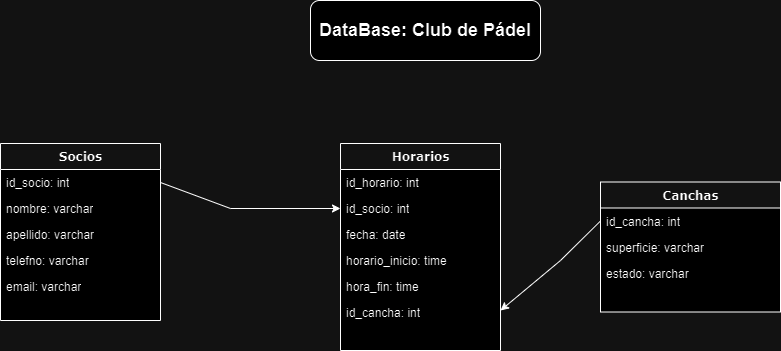

The diagram above was exported from draw.io. Its source (the exported page's mxGraphModel, read from the mxfile embedded in the PNG):
<mxGraphModel dx="1780" dy="1628" grid="1" gridSize="10" guides="1" tooltips="1" connect="1" arrows="1" fold="1" page="1" pageScale="1" pageWidth="1100" pageHeight="850" background="none" math="0" shadow="0">
  <root>
    <mxCell id="0" />
    <mxCell id="1" parent="0" />
    <mxCell id="78961159f06e98e8-17" value="Socios" style="swimlane;html=1;fontStyle=1;align=center;verticalAlign=top;childLayout=stackLayout;horizontal=1;startSize=26;horizontalStack=0;resizeParent=1;resizeLast=0;collapsible=1;marginBottom=0;swimlaneFillColor=#ffffff;rounded=0;shadow=0;comic=0;labelBackgroundColor=none;strokeWidth=1;fillColor=none;fontFamily=Verdana;fontSize=12" parent="1" vertex="1">
      <mxGeometry x="300" y="83" width="160" height="177" as="geometry" />
    </mxCell>
    <mxCell id="78961159f06e98e8-21" value="id_socio: int&lt;div&gt;&lt;br&gt;&lt;/div&gt;" style="text;html=1;strokeColor=none;fillColor=none;align=left;verticalAlign=top;spacingLeft=4;spacingRight=4;whiteSpace=wrap;overflow=hidden;rotatable=0;points=[[0,0.5],[1,0.5]];portConstraint=eastwest;" parent="78961159f06e98e8-17" vertex="1">
      <mxGeometry y="26" width="160" height="26" as="geometry" />
    </mxCell>
    <mxCell id="78961159f06e98e8-23" value="nombre: varchar" style="text;html=1;strokeColor=none;fillColor=none;align=left;verticalAlign=top;spacingLeft=4;spacingRight=4;whiteSpace=wrap;overflow=hidden;rotatable=0;points=[[0,0.5],[1,0.5]];portConstraint=eastwest;" parent="78961159f06e98e8-17" vertex="1">
      <mxGeometry y="52" width="160" height="26" as="geometry" />
    </mxCell>
    <mxCell id="78961159f06e98e8-25" value="apellido: varchar&lt;div&gt;&lt;br&gt;&lt;/div&gt;" style="text;html=1;strokeColor=none;fillColor=none;align=left;verticalAlign=top;spacingLeft=4;spacingRight=4;whiteSpace=wrap;overflow=hidden;rotatable=0;points=[[0,0.5],[1,0.5]];portConstraint=eastwest;" parent="78961159f06e98e8-17" vertex="1">
      <mxGeometry y="78" width="160" height="26" as="geometry" />
    </mxCell>
    <mxCell id="78961159f06e98e8-26" value="telefno: varchar" style="text;html=1;strokeColor=none;fillColor=none;align=left;verticalAlign=top;spacingLeft=4;spacingRight=4;whiteSpace=wrap;overflow=hidden;rotatable=0;points=[[0,0.5],[1,0.5]];portConstraint=eastwest;" parent="78961159f06e98e8-17" vertex="1">
      <mxGeometry y="104" width="160" height="26" as="geometry" />
    </mxCell>
    <mxCell id="78961159f06e98e8-24" value="email: varchar" style="text;html=1;strokeColor=none;fillColor=none;align=left;verticalAlign=top;spacingLeft=4;spacingRight=4;whiteSpace=wrap;overflow=hidden;rotatable=0;points=[[0,0.5],[1,0.5]];portConstraint=eastwest;" parent="78961159f06e98e8-17" vertex="1">
      <mxGeometry y="130" width="160" height="26" as="geometry" />
    </mxCell>
    <mxCell id="78961159f06e98e8-30" value="&lt;div&gt;Horarios&lt;/div&gt;" style="swimlane;html=1;fontStyle=1;align=center;verticalAlign=top;childLayout=stackLayout;horizontal=1;startSize=26;horizontalStack=0;resizeParent=1;resizeLast=0;collapsible=1;marginBottom=0;swimlaneFillColor=#ffffff;rounded=0;shadow=0;comic=0;labelBackgroundColor=none;strokeWidth=1;fillColor=none;fontFamily=Verdana;fontSize=12" parent="1" vertex="1">
      <mxGeometry x="640" y="83" width="160" height="207" as="geometry" />
    </mxCell>
    <mxCell id="78961159f06e98e8-31" value="id_horario: int" style="text;html=1;strokeColor=none;fillColor=none;align=left;verticalAlign=top;spacingLeft=4;spacingRight=4;whiteSpace=wrap;overflow=hidden;rotatable=0;points=[[0,0.5],[1,0.5]];portConstraint=eastwest;" parent="78961159f06e98e8-30" vertex="1">
      <mxGeometry y="26" width="160" height="26" as="geometry" />
    </mxCell>
    <mxCell id="78961159f06e98e8-32" value="id_socio: int&lt;div&gt;&lt;br&gt;&lt;/div&gt;" style="text;html=1;strokeColor=none;fillColor=none;align=left;verticalAlign=top;spacingLeft=4;spacingRight=4;whiteSpace=wrap;overflow=hidden;rotatable=0;points=[[0,0.5],[1,0.5]];portConstraint=eastwest;" parent="78961159f06e98e8-30" vertex="1">
      <mxGeometry y="52" width="160" height="26" as="geometry" />
    </mxCell>
    <mxCell id="78961159f06e98e8-33" value="fecha: date" style="text;html=1;strokeColor=none;fillColor=none;align=left;verticalAlign=top;spacingLeft=4;spacingRight=4;whiteSpace=wrap;overflow=hidden;rotatable=0;points=[[0,0.5],[1,0.5]];portConstraint=eastwest;" parent="78961159f06e98e8-30" vertex="1">
      <mxGeometry y="78" width="160" height="26" as="geometry" />
    </mxCell>
    <mxCell id="78961159f06e98e8-34" value="horario_inicio: time" style="text;html=1;strokeColor=none;fillColor=none;align=left;verticalAlign=top;spacingLeft=4;spacingRight=4;whiteSpace=wrap;overflow=hidden;rotatable=0;points=[[0,0.5],[1,0.5]];portConstraint=eastwest;" parent="78961159f06e98e8-30" vertex="1">
      <mxGeometry y="104" width="160" height="26" as="geometry" />
    </mxCell>
    <mxCell id="78961159f06e98e8-36" value="hora_fin: time" style="text;html=1;strokeColor=none;fillColor=none;align=left;verticalAlign=top;spacingLeft=4;spacingRight=4;whiteSpace=wrap;overflow=hidden;rotatable=0;points=[[0,0.5],[1,0.5]];portConstraint=eastwest;" parent="78961159f06e98e8-30" vertex="1">
      <mxGeometry y="130" width="160" height="26" as="geometry" />
    </mxCell>
    <mxCell id="78961159f06e98e8-37" value="id_cancha: int" style="text;html=1;strokeColor=none;fillColor=none;align=left;verticalAlign=top;spacingLeft=4;spacingRight=4;whiteSpace=wrap;overflow=hidden;rotatable=0;points=[[0,0.5],[1,0.5]];portConstraint=eastwest;" parent="78961159f06e98e8-30" vertex="1">
      <mxGeometry y="156" width="160" height="26" as="geometry" />
    </mxCell>
    <mxCell id="8or_5H2NbhkMaaFWhQM7-1" value="" style="endArrow=classic;html=1;rounded=0;exitX=1;exitY=0.5;exitDx=0;exitDy=0;entryX=0;entryY=0.5;entryDx=0;entryDy=0;" parent="1" source="78961159f06e98e8-21" target="78961159f06e98e8-32" edge="1">
      <mxGeometry width="50" height="50" relative="1" as="geometry">
        <mxPoint x="550" y="310" as="sourcePoint" />
        <mxPoint x="600" y="260" as="targetPoint" />
        <Array as="points">
          <mxPoint x="530" y="148" />
        </Array>
      </mxGeometry>
    </mxCell>
    <mxCell id="8or_5H2NbhkMaaFWhQM7-2" value="&lt;b&gt;&lt;font style=&quot;font-size: 18px;&quot;&gt;DataBase: Club de Pádel&lt;/font&gt;&lt;/b&gt;" style="rounded=1;whiteSpace=wrap;html=1;" parent="1" vertex="1">
      <mxGeometry x="610" y="-60" width="230" height="60" as="geometry" />
    </mxCell>
    <mxCell id="EW0ehYFtsusnuRVASmja-1" value="Canchas" style="swimlane;html=1;fontStyle=1;align=center;verticalAlign=top;childLayout=stackLayout;horizontal=1;startSize=26;horizontalStack=0;resizeParent=1;resizeLast=0;collapsible=1;marginBottom=0;swimlaneFillColor=#ffffff;rounded=0;shadow=0;comic=0;labelBackgroundColor=none;strokeWidth=1;fillColor=none;fontFamily=Verdana;fontSize=12" vertex="1" parent="1">
      <mxGeometry x="900" y="121.5" width="180" height="130" as="geometry" />
    </mxCell>
    <mxCell id="EW0ehYFtsusnuRVASmja-2" value="id_cancha: int" style="text;html=1;strokeColor=none;fillColor=none;align=left;verticalAlign=top;spacingLeft=4;spacingRight=4;whiteSpace=wrap;overflow=hidden;rotatable=0;points=[[0,0.5],[1,0.5]];portConstraint=eastwest;" vertex="1" parent="EW0ehYFtsusnuRVASmja-1">
      <mxGeometry y="26" width="180" height="26" as="geometry" />
    </mxCell>
    <mxCell id="EW0ehYFtsusnuRVASmja-3" value="superficie: varchar&lt;div&gt;&lt;br&gt;&lt;div&gt;&lt;br&gt;&lt;/div&gt;&lt;/div&gt;" style="text;html=1;strokeColor=none;fillColor=none;align=left;verticalAlign=top;spacingLeft=4;spacingRight=4;whiteSpace=wrap;overflow=hidden;rotatable=0;points=[[0,0.5],[1,0.5]];portConstraint=eastwest;" vertex="1" parent="EW0ehYFtsusnuRVASmja-1">
      <mxGeometry y="52" width="180" height="26" as="geometry" />
    </mxCell>
    <mxCell id="EW0ehYFtsusnuRVASmja-4" value="estado: varchar" style="text;html=1;strokeColor=none;fillColor=none;align=left;verticalAlign=top;spacingLeft=4;spacingRight=4;whiteSpace=wrap;overflow=hidden;rotatable=0;points=[[0,0.5],[1,0.5]];portConstraint=eastwest;" vertex="1" parent="EW0ehYFtsusnuRVASmja-1">
      <mxGeometry y="78" width="180" height="26" as="geometry" />
    </mxCell>
    <mxCell id="EW0ehYFtsusnuRVASmja-7" value="&lt;div&gt;&lt;br&gt;&lt;/div&gt;" style="text;html=1;strokeColor=none;fillColor=none;align=left;verticalAlign=top;spacingLeft=4;spacingRight=4;whiteSpace=wrap;overflow=hidden;rotatable=0;points=[[0,0.5],[1,0.5]];portConstraint=eastwest;" vertex="1" parent="EW0ehYFtsusnuRVASmja-1">
      <mxGeometry y="104" width="180" height="26" as="geometry" />
    </mxCell>
    <mxCell id="EW0ehYFtsusnuRVASmja-8" value="" style="endArrow=classic;html=1;rounded=0;exitX=0;exitY=0.5;exitDx=0;exitDy=0;" edge="1" parent="1" source="EW0ehYFtsusnuRVASmja-2">
      <mxGeometry width="50" height="50" relative="1" as="geometry">
        <mxPoint x="750" y="300" as="sourcePoint" />
        <mxPoint x="800" y="250" as="targetPoint" />
        <Array as="points">
          <mxPoint x="860" y="200" />
        </Array>
      </mxGeometry>
    </mxCell>
  </root>
</mxGraphModel>